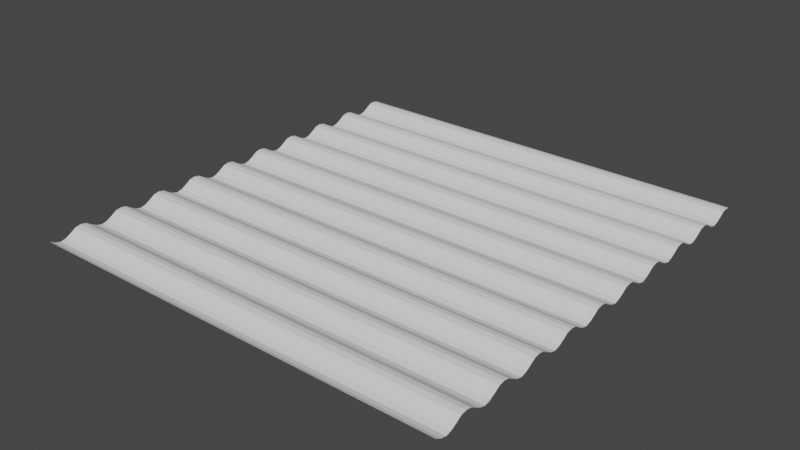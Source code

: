 # Source: metal_sheet.blend  (saved by Blender 3.6.11; exported with 4.5.12 LTS)
import bpy
from mathutils import Matrix  # noqa: F401  (used for matrix-valued properties, if any)

bpy.ops.wm.read_factory_settings(use_empty=True)
scene = bpy.context.scene
scene.name = 'Scene'

# ---- collections
col_collection = bpy.data.collections.new('Collection'); scene.collection.children.link(col_collection)

# ---- world
world_world = bpy.data.worlds.new('World'); scene.world = world_world
world_world.use_nodes = True; world_world.node_tree.nodes.clear()
_N = world_world.node_tree.nodes; _L = world_world.node_tree.links
n0 = _N.new('ShaderNodeOutputWorld'); n0.name = 'World Output'; n0.location = (300, 300)
n1 = _N.new('ShaderNodeBackground'); n1.name = 'Background'; n1.location = (10, 300)
n1.inputs[0].default_value = (0.05088, 0.05088, 0.05088, 1.0)
_L.new(n1.outputs[0], n0.inputs[0])
n0.is_active_output = True
world_world.color = (0.05088, 0.05088, 0.05088)
world_world.use_sun_shadow = False
world_world.sun_shadow_jitter_overblur = 0.0

# ---- meshes
me_plane = bpy.data.meshes.new('Plane')
me_plane.from_pydata([(-1.0, -1.0, 0.0), (1.0, -1.0, 0.0), (-1.0, 1.0, 0.0), (1.0, 1.0, 0.0), (0.0, -1.0, 0.0), (0.0, 1.0, 0.0), (-1.0, 0.0, 0.0), (1.0, 0.0, 0.0), (0.0, 0.0, 0.0), (-1.0, -0.5, -0.02023), (1.0, -0.5, -0.02023), (0.0, -0.5, -0.02023), (1.0, 0.5, 0.02027), (0.0, 0.5, 0.02027), (-1.0, 0.5, 0.02027), (-1.0, 0.25, 0.01603), (1.0, 0.25, 0.01603), (0.0, 0.25, 0.01603), (1.0, -0.25, -0.01375), (0.0, -0.25, -0.01375), (-1.0, -0.25, -0.01375), (-1.0, -0.75, -0.01375), (1.0, -0.75, -0.01375), (0.0, -0.75, -0.01375), (1.0, 0.75, 0.01603), (0.0, 0.75, 0.01603), (-1.0, 0.75, 0.01603), (-1.0, 1.0, 0.0), (1.0, 1.0, 0.0), (-1.0, 3.0, 0.0), (1.0, 3.0, 0.0), (0.0, 1.0, 0.0), (0.0, 3.0, 0.0), (-1.0, 2.0, 0.0), (1.0, 2.0, 0.0), (0.0, 2.0, 0.0), (-1.0, 1.5, -0.02023), (1.0, 1.5, -0.02023), (0.0, 1.5, -0.02023), (1.0, 2.5, 0.02027), (0.0, 2.5, 0.02027), (-1.0, 2.5, 0.02027), (-1.0, 2.25, 0.01603), (1.0, 2.25, 0.01603), (0.0, 2.25, 0.01603), (1.0, 1.75, -0.01375), (0.0, 1.75, -0.01375), (-1.0, 1.75, -0.01375), (-1.0, 1.25, -0.01375), (1.0, 1.25, -0.01375), (0.0, 1.25, -0.01375), (1.0, 2.75, 0.01603), (0.0, 2.75, 0.01603), (-1.0, 2.75, 0.01603), (-1.0, 3.0, 0.0), (1.0, 3.0, 0.0), (-1.0, 5.0, 0.0), (1.0, 5.0, 0.0), (0.0, 3.0, 0.0), (0.0, 5.0, 0.0), (-1.0, 4.0, 0.0), (1.0, 4.0, 0.0), (0.0, 4.0, 0.0), (-1.0, 3.5, -0.02023), (1.0, 3.5, -0.02023), (0.0, 3.5, -0.02023), (1.0, 4.5, 0.02027), (0.0, 4.5, 0.02027), (-1.0, 4.5, 0.02027), (-1.0, 4.25, 0.01603), (1.0, 4.25, 0.01603), (0.0, 4.25, 0.01603), (1.0, 3.75, -0.01375), (0.0, 3.75, -0.01375), (-1.0, 3.75, -0.01375), (-1.0, 3.25, -0.01375), (1.0, 3.25, -0.01375), (0.0, 3.25, -0.01375), (1.0, 4.75, 0.01603), (0.0, 4.75, 0.01603), (-1.0, 4.75, 0.01603), (-1.0, 5.0, 0.0), (1.0, 5.0, 0.0), (-1.0, 7.0, 0.0), (1.0, 7.0, 0.0), (0.0, 5.0, 0.0), (0.0, 7.0, 0.0), (-1.0, 6.0, 0.0), (1.0, 6.0, 0.0), (0.0, 6.0, 0.0), (-1.0, 5.5, -0.02023), (1.0, 5.5, -0.02023), (0.0, 5.5, -0.02023), (1.0, 6.5, 0.02027), (0.0, 6.5, 0.02027), (-1.0, 6.5, 0.02027), (-1.0, 6.25, 0.01603), (1.0, 6.25, 0.01603), (0.0, 6.25, 0.01603), (1.0, 5.75, -0.01375), (0.0, 5.75, -0.01375), (-1.0, 5.75, -0.01375), (-1.0, 5.25, -0.01375), (1.0, 5.25, -0.01375), (0.0, 5.25, -0.01375), (1.0, 6.75, 0.01603), (0.0, 6.75, 0.01603), (-1.0, 6.75, 0.01603), (-1.0, 7.0, 0.0), (1.0, 7.0, 0.0), (-1.0, 9.0, 0.0), (1.0, 9.0, 0.0), (0.0, 7.0, 0.0), (0.0, 9.0, 0.0), (-1.0, 8.0, 0.0), (1.0, 8.0, 0.0), (0.0, 8.0, 0.0), (-1.0, 7.5, -0.02023), (1.0, 7.5, -0.02023), (0.0, 7.5, -0.02023), (1.0, 8.5, 0.02027), (0.0, 8.5, 0.02027), (-1.0, 8.5, 0.02027), (-1.0, 8.25, 0.01603), (1.0, 8.25, 0.01603), (0.0, 8.25, 0.01603), (1.0, 7.75, -0.01375), (0.0, 7.75, -0.01375), (-1.0, 7.75, -0.01375), (-1.0, 7.25, -0.01375), (1.0, 7.25, -0.01375), (0.0, 7.25, -0.01375), (1.0, 8.75, 0.01603), (0.0, 8.75, 0.01603), (-1.0, 8.75, 0.01603), (-1.0, 9.0, 0.0), (1.0, 9.0, 0.0), (-1.0, 11.0, 0.0), (1.0, 11.0, 0.0), (0.0, 9.0, 0.0), (0.0, 11.0, 0.0), (-1.0, 10.0, 0.0), (1.0, 10.0, 0.0), (0.0, 10.0, 0.0), (-1.0, 9.5, -0.02023), (1.0, 9.5, -0.02023), (0.0, 9.5, -0.02023), (1.0, 10.5, 0.02027), (0.0, 10.5, 0.02027), (-1.0, 10.5, 0.02027), (-1.0, 10.25, 0.01603), (1.0, 10.25, 0.01603), (0.0, 10.25, 0.01603), (1.0, 9.75, -0.01375), (0.0, 9.75, -0.01375), (-1.0, 9.75, -0.01375), (-1.0, 9.25, -0.01375), (1.0, 9.25, -0.01375), (0.0, 9.25, -0.01375), (1.0, 10.75, 0.01603), (0.0, 10.75, 0.01603), (-1.0, 10.75, 0.01603), (-1.0, 11.0, 0.0), (1.0, 11.0, 0.0), (-1.0, 13.0, 0.0), (1.0, 13.0, 0.0), (0.0, 11.0, 0.0), (0.0, 13.0, 0.0), (-1.0, 12.0, 0.0), (1.0, 12.0, 0.0), (0.0, 12.0, 0.0), (-1.0, 11.5, -0.02023), (1.0, 11.5, -0.02023), (0.0, 11.5, -0.02023), (1.0, 12.5, 0.02027), (0.0, 12.5, 0.02027), (-1.0, 12.5, 0.02027), (-1.0, 12.25, 0.01603), (1.0, 12.25, 0.01603), (0.0, 12.25, 0.01603), (1.0, 11.75, -0.01375), (0.0, 11.75, -0.01375), (-1.0, 11.75, -0.01375), (-1.0, 11.25, -0.01375), (1.0, 11.25, -0.01375), (0.0, 11.25, -0.01375), (1.0, 12.75, 0.01603), (0.0, 12.75, 0.01603), (-1.0, 12.75, 0.01603), (-1.0, 13.0, 0.0), (1.0, 13.0, 0.0), (-1.0, 15.0, 0.0), (1.0, 15.0, 0.0), (0.0, 13.0, 0.0), (0.0, 15.0, 0.0), (-1.0, 14.0, 0.0), (1.0, 14.0, 0.0), (0.0, 14.0, 0.0), (-1.0, 13.5, -0.02023), (1.0, 13.5, -0.02023), (0.0, 13.5, -0.02023), (1.0, 14.5, 0.02027), (0.0, 14.5, 0.02027), (-1.0, 14.5, 0.02027), (-1.0, 14.25, 0.01603), (1.0, 14.25, 0.01603), (0.0, 14.25, 0.01603), (1.0, 13.75, -0.01375), (0.0, 13.75, -0.01375), (-1.0, 13.75, -0.01375), (-1.0, 13.25, -0.01375), (1.0, 13.25, -0.01375), (0.0, 13.25, -0.01375), (1.0, 14.75, 0.01603), (0.0, 14.75, 0.01603), (-1.0, 14.75, 0.01603), (-1.0, 15.0, 0.0), (1.0, 15.0, 0.0), (-1.0, 17.0, 0.0), (1.0, 17.0, 0.0), (0.0, 15.0, 0.0), (0.0, 17.0, 0.0), (-1.0, 16.0, 0.0), (1.0, 16.0, 0.0), (0.0, 16.0, 0.0), (-1.0, 15.5, -0.02023), (1.0, 15.5, -0.02023), (0.0, 15.5, -0.02023), (1.0, 16.5, 0.02027), (0.0, 16.5, 0.02027), (-1.0, 16.5, 0.02027), (-1.0, 16.25, 0.01603), (1.0, 16.25, 0.01603), (0.0, 16.25, 0.01603), (1.0, 15.75, -0.01375), (0.0, 15.75, -0.01375), (-1.0, 15.75, -0.01375), (-1.0, 15.25, -0.01375), (1.0, 15.25, -0.01375), (0.0, 15.25, -0.01375), (1.0, 16.75, 0.01603), (0.0, 16.75, 0.01603), (-1.0, 16.75, 0.01603), (-1.0, 17.0, 0.0), (1.0, 17.0, 0.0), (-1.0, 19.0, 0.0), (1.0, 19.0, 0.0), (0.0, 17.0, 0.0), (0.0, 19.0, 0.0), (-1.0, 18.0, 0.0), (1.0, 18.0, 0.0), (0.0, 18.0, 0.0), (-1.0, 17.5, -0.02023), (1.0, 17.5, -0.02023), (0.0, 17.5, -0.02023), (1.0, 18.5, 0.02027), (0.0, 18.5, 0.02027), (-1.0, 18.5, 0.02027), (-1.0, 18.25, 0.01603), (1.0, 18.25, 0.01603), (0.0, 18.25, 0.01603), (1.0, 17.75, -0.01375), (0.0, 17.75, -0.01375), (-1.0, 17.75, -0.01375), (-1.0, 17.25, -0.01375), (1.0, 17.25, -0.01375), (0.0, 17.25, -0.01375), (1.0, 18.75, 0.01603), (0.0, 18.75, 0.01603), (-1.0, 18.75, 0.01603)], [], [(25, 24, 3, 5), (26, 25, 5, 2), (20, 19, 8, 6), (19, 18, 7, 8), (23, 22, 10, 11), (21, 23, 11, 9), (15, 17, 13, 14), (17, 16, 12, 13), (8, 7, 16, 17), (6, 8, 17, 15), (11, 10, 18, 19), (9, 11, 19, 20), (0, 4, 23, 21), (4, 1, 22, 23), (14, 13, 25, 26), (13, 12, 24, 25), (52, 51, 30, 32), (53, 52, 32, 29), (47, 46, 35, 33), (46, 45, 34, 35), (50, 49, 37, 38), (48, 50, 38, 36), (42, 44, 40, 41), (44, 43, 39, 40), (35, 34, 43, 44), (33, 35, 44, 42), (38, 37, 45, 46), (36, 38, 46, 47), (27, 31, 50, 48), (31, 28, 49, 50), (41, 40, 52, 53), (40, 39, 51, 52), (79, 78, 57, 59), (80, 79, 59, 56), (74, 73, 62, 60), (73, 72, 61, 62), (77, 76, 64, 65), (75, 77, 65, 63), (69, 71, 67, 68), (71, 70, 66, 67), (62, 61, 70, 71), (60, 62, 71, 69), (65, 64, 72, 73), (63, 65, 73, 74), (54, 58, 77, 75), (58, 55, 76, 77), (68, 67, 79, 80), (67, 66, 78, 79), (106, 105, 84, 86), (107, 106, 86, 83), (101, 100, 89, 87), (100, 99, 88, 89), (104, 103, 91, 92), (102, 104, 92, 90), (96, 98, 94, 95), (98, 97, 93, 94), (89, 88, 97, 98), (87, 89, 98, 96), (92, 91, 99, 100), (90, 92, 100, 101), (81, 85, 104, 102), (85, 82, 103, 104), (95, 94, 106, 107), (94, 93, 105, 106), (133, 132, 111, 113), (134, 133, 113, 110), (128, 127, 116, 114), (127, 126, 115, 116), (131, 130, 118, 119), (129, 131, 119, 117), (123, 125, 121, 122), (125, 124, 120, 121), (116, 115, 124, 125), (114, 116, 125, 123), (119, 118, 126, 127), (117, 119, 127, 128), (108, 112, 131, 129), (112, 109, 130, 131), (122, 121, 133, 134), (121, 120, 132, 133), (160, 159, 138, 140), (161, 160, 140, 137), (155, 154, 143, 141), (154, 153, 142, 143), (158, 157, 145, 146), (156, 158, 146, 144), (150, 152, 148, 149), (152, 151, 147, 148), (143, 142, 151, 152), (141, 143, 152, 150), (146, 145, 153, 154), (144, 146, 154, 155), (135, 139, 158, 156), (139, 136, 157, 158), (149, 148, 160, 161), (148, 147, 159, 160), (187, 186, 165, 167), (188, 187, 167, 164), (182, 181, 170, 168), (181, 180, 169, 170), (185, 184, 172, 173), (183, 185, 173, 171), (177, 179, 175, 176), (179, 178, 174, 175), (170, 169, 178, 179), (168, 170, 179, 177), (173, 172, 180, 181), (171, 173, 181, 182), (162, 166, 185, 183), (166, 163, 184, 185), (176, 175, 187, 188), (175, 174, 186, 187), (214, 213, 192, 194), (215, 214, 194, 191), (209, 208, 197, 195), (208, 207, 196, 197), (212, 211, 199, 200), (210, 212, 200, 198), (204, 206, 202, 203), (206, 205, 201, 202), (197, 196, 205, 206), (195, 197, 206, 204), (200, 199, 207, 208), (198, 200, 208, 209), (189, 193, 212, 210), (193, 190, 211, 212), (203, 202, 214, 215), (202, 201, 213, 214), (241, 240, 219, 221), (242, 241, 221, 218), (236, 235, 224, 222), (235, 234, 223, 224), (239, 238, 226, 227), (237, 239, 227, 225), (231, 233, 229, 230), (233, 232, 228, 229), (224, 223, 232, 233), (222, 224, 233, 231), (227, 226, 234, 235), (225, 227, 235, 236), (216, 220, 239, 237), (220, 217, 238, 239), (230, 229, 241, 242), (229, 228, 240, 241), (268, 267, 246, 248), (269, 268, 248, 245), (263, 262, 251, 249), (262, 261, 250, 251), (266, 265, 253, 254), (264, 266, 254, 252), (258, 260, 256, 257), (260, 259, 255, 256), (251, 250, 259, 260), (249, 251, 260, 258), (254, 253, 261, 262), (252, 254, 262, 263), (243, 247, 266, 264), (247, 244, 265, 266), (257, 256, 268, 269), (256, 255, 267, 268)])
_uv = me_plane.uv_layers.new(name='UVMap')
_uv.uv.foreach_set('vector', [0.5, 0.875, 1.0, 0.875, 1.0, 1.0, 0.5, 1.0, 0.0, 0.875, 0.5, 0.875, 0.5, 1.0, 0.0, 1.0, 0.0, 0.375, 0.5, 0.375, 0.5, 0.5, 0.0, 0.5, 0.5, 0.375, 1.0, 0.375, 1.0, 0.5, 0.5, 0.5, 0.5, 0.125, 1.0, 0.125, 1.0, 0.25, 0.5, 0.25, 0.0, 0.125, 0.5, 0.125, 0.5, 0.25, 0.0, 0.25, 0.0, 0.625, 0.5, 0.625, 0.5, 0.75, 0.0, 0.75, 0.5, 0.625, 1.0, 0.625, 1.0, 0.75, 0.5, 0.75, 0.5, 0.5, 1.0, 0.5, 1.0, 0.625, 0.5, 0.625, 0.0, 0.5, 0.5, 0.5, 0.5, 0.625, 0.0, 0.625, 0.5, 0.25, 1.0, 0.25, 1.0, 0.375, 0.5, 0.375, 0.0, 0.25, 0.5, 0.25, 0.5, 0.375, 0.0, 0.375, 0.0, 0.0, 0.5, 0.0, 0.5, 0.125, 0.0, 0.125, 0.5, 0.0, 1.0, 0.0, 1.0, 0.125, 0.5, 0.125, 0.0, 0.75, 0.5, 0.75, 0.5, 0.875, 0.0, 0.875, 0.5, 0.75, 1.0, 0.75, 1.0, 0.875, 0.5, 0.875, 0.5, 0.875, 1.0, 0.875, 1.0, 1.0, 0.5, 1.0, 0.0, 0.875, 0.5, 0.875, 0.5, 1.0, 0.0, 1.0, 0.0, 0.375, 0.5, 0.375, 0.5, 0.5, 0.0, 0.5, 0.5, 0.375, 1.0, 0.375, 1.0, 0.5, 0.5, 0.5, 0.5, 0.125, 1.0, 0.125, 1.0, 0.25, 0.5, 0.25, 0.0, 0.125, 0.5, 0.125, 0.5, 0.25, 0.0, 0.25, 0.0, 0.625, 0.5, 0.625, 0.5, 0.75, 0.0, 0.75, 0.5, 0.625, 1.0, 0.625, 1.0, 0.75, 0.5, 0.75, 0.5, 0.5, 1.0, 0.5, 1.0, 0.625, 0.5, 0.625, 0.0, 0.5, 0.5, 0.5, 0.5, 0.625, 0.0, 0.625, 0.5, 0.25, 1.0, 0.25, 1.0, 0.375, 0.5, 0.375, 0.0, 0.25, 0.5, 0.25, 0.5, 0.375, 0.0, 0.375, 0.0, 0.0, 0.5, 0.0, 0.5, 0.125, 0.0, 0.125, 0.5, 0.0, 1.0, 0.0, 1.0, 0.125, 0.5, 0.125, 0.0, 0.75, 0.5, 0.75, 0.5, 0.875, 0.0, 0.875, 0.5, 0.75, 1.0, 0.75, 1.0, 0.875, 0.5, 0.875, 0.5, 0.875, 1.0, 0.875, 1.0, 1.0, 0.5, 1.0, 0.0, 0.875, 0.5, 0.875, 0.5, 1.0, 0.0, 1.0, 0.0, 0.375, 0.5, 0.375, 0.5, 0.5, 0.0, 0.5, 0.5, 0.375, 1.0, 0.375, 1.0, 0.5, 0.5, 0.5, 0.5, 0.125, 1.0, 0.125, 1.0, 0.25, 0.5, 0.25, 0.0, 0.125, 0.5, 0.125, 0.5, 0.25, 0.0, 0.25, 0.0, 0.625, 0.5, 0.625, 0.5, 0.75, 0.0, 0.75, 0.5, 0.625, 1.0, 0.625, 1.0, 0.75, 0.5, 0.75, 0.5, 0.5, 1.0, 0.5, 1.0, 0.625, 0.5, 0.625, 0.0, 0.5, 0.5, 0.5, 0.5, 0.625, 0.0, 0.625, 0.5, 0.25, 1.0, 0.25, 1.0, 0.375, 0.5, 0.375, 0.0, 0.25, 0.5, 0.25, 0.5, 0.375, 0.0, 0.375, 0.0, 0.0, 0.5, 0.0, 0.5, 0.125, 0.0, 0.125, 0.5, 0.0, 1.0, 0.0, 1.0, 0.125, 0.5, 0.125, 0.0, 0.75, 0.5, 0.75, 0.5, 0.875, 0.0, 0.875, 0.5, 0.75, 1.0, 0.75, 1.0, 0.875, 0.5, 0.875, 0.5, 0.875, 1.0, 0.875, 1.0, 1.0, 0.5, 1.0, 0.0, 0.875, 0.5, 0.875, 0.5, 1.0, 0.0, 1.0, 0.0, 0.375, 0.5, 0.375, 0.5, 0.5, 0.0, 0.5, 0.5, 0.375, 1.0, 0.375, 1.0, 0.5, 0.5, 0.5, 0.5, 0.125, 1.0, 0.125, 1.0, 0.25, 0.5, 0.25, 0.0, 0.125, 0.5, 0.125, 0.5, 0.25, 0.0, 0.25, 0.0, 0.625, 0.5, 0.625, 0.5, 0.75, 0.0, 0.75, 0.5, 0.625, 1.0, 0.625, 1.0, 0.75, 0.5, 0.75, 0.5, 0.5, 1.0, 0.5, 1.0, 0.625, 0.5, 0.625, 0.0, 0.5, 0.5, 0.5, 0.5, 0.625, 0.0, 0.625, 0.5, 0.25, 1.0, 0.25, 1.0, 0.375, 0.5, 0.375, 0.0, 0.25, 0.5, 0.25, 0.5, 0.375, 0.0, 0.375, 0.0, 0.0, 0.5, 0.0, 0.5, 0.125, 0.0, 0.125, 0.5, 0.0, 1.0, 0.0, 1.0, 0.125, 0.5, 0.125, 0.0, 0.75, 0.5, 0.75, 0.5, 0.875, 0.0, 0.875, 0.5, 0.75, 1.0, 0.75, 1.0, 0.875, 0.5, 0.875, 0.5, 0.875, 1.0, 0.875, 1.0, 1.0, 0.5, 1.0, 0.0, 0.875, 0.5, 0.875, 0.5, 1.0, 0.0, 1.0, 0.0, 0.375, 0.5, 0.375, 0.5, 0.5, 0.0, 0.5, 0.5, 0.375, 1.0, 0.375, 1.0, 0.5, 0.5, 0.5, 0.5, 0.125, 1.0, 0.125, 1.0, 0.25, 0.5, 0.25, 0.0, 0.125, 0.5, 0.125, 0.5, 0.25, 0.0, 0.25, 0.0, 0.625, 0.5, 0.625, 0.5, 0.75, 0.0, 0.75, 0.5, 0.625, 1.0, 0.625, 1.0, 0.75, 0.5, 0.75, 0.5, 0.5, 1.0, 0.5, 1.0, 0.625, 0.5, 0.625, 0.0, 0.5, 0.5, 0.5, 0.5, 0.625, 0.0, 0.625, 0.5, 0.25, 1.0, 0.25, 1.0, 0.375, 0.5, 0.375, 0.0, 0.25, 0.5, 0.25, 0.5, 0.375, 0.0, 0.375, 0.0, 0.0, 0.5, 0.0, 0.5, 0.125, 0.0, 0.125, 0.5, 0.0, 1.0, 0.0, 1.0, 0.125, 0.5, 0.125, 0.0, 0.75, 0.5, 0.75, 0.5, 0.875, 0.0, 0.875, 0.5, 0.75, 1.0, 0.75, 1.0, 0.875, 0.5, 0.875, 0.5, 0.875, 1.0, 0.875, 1.0, 1.0, 0.5, 1.0, 0.0, 0.875, 0.5, 0.875, 0.5, 1.0, 0.0, 1.0, 0.0, 0.375, 0.5, 0.375, 0.5, 0.5, 0.0, 0.5, 0.5, 0.375, 1.0, 0.375, 1.0, 0.5, 0.5, 0.5, 0.5, 0.125, 1.0, 0.125, 1.0, 0.25, 0.5, 0.25, 0.0, 0.125, 0.5, 0.125, 0.5, 0.25, 0.0, 0.25, 0.0, 0.625, 0.5, 0.625, 0.5, 0.75, 0.0, 0.75, 0.5, 0.625, 1.0, 0.625, 1.0, 0.75, 0.5, 0.75, 0.5, 0.5, 1.0, 0.5, 1.0, 0.625, 0.5, 0.625, 0.0, 0.5, 0.5, 0.5, 0.5, 0.625, 0.0, 0.625, 0.5, 0.25, 1.0, 0.25, 1.0, 0.375, 0.5, 0.375, 0.0, 0.25, 0.5, 0.25, 0.5, 0.375, 0.0, 0.375, 0.0, 0.0, 0.5, 0.0, 0.5, 0.125, 0.0, 0.125, 0.5, 0.0, 1.0, 0.0, 1.0, 0.125, 0.5, 0.125, 0.0, 0.75, 0.5, 0.75, 0.5, 0.875, 0.0, 0.875, 0.5, 0.75, 1.0, 0.75, 1.0, 0.875, 0.5, 0.875, 0.5, 0.875, 1.0, 0.875, 1.0, 1.0, 0.5, 1.0, 0.0, 0.875, 0.5, 0.875, 0.5, 1.0, 0.0, 1.0, 0.0, 0.375, 0.5, 0.375, 0.5, 0.5, 0.0, 0.5, 0.5, 0.375, 1.0, 0.375, 1.0, 0.5, 0.5, 0.5, 0.5, 0.125, 1.0, 0.125, 1.0, 0.25, 0.5, 0.25, 0.0, 0.125, 0.5, 0.125, 0.5, 0.25, 0.0, 0.25, 0.0, 0.625, 0.5, 0.625, 0.5, 0.75, 0.0, 0.75, 0.5, 0.625, 1.0, 0.625, 1.0, 0.75, 0.5, 0.75, 0.5, 0.5, 1.0, 0.5, 1.0, 0.625, 0.5, 0.625, 0.0, 0.5, 0.5, 0.5, 0.5, 0.625, 0.0, 0.625, 0.5, 0.25, 1.0, 0.25, 1.0, 0.375, 0.5, 0.375, 0.0, 0.25, 0.5, 0.25, 0.5, 0.375, 0.0, 0.375, 0.0, 0.0, 0.5, 0.0, 0.5, 0.125, 0.0, 0.125, 0.5, 0.0, 1.0, 0.0, 1.0, 0.125, 0.5, 0.125, 0.0, 0.75, 0.5, 0.75, 0.5, 0.875, 0.0, 0.875, 0.5, 0.75, 1.0, 0.75, 1.0, 0.875, 0.5, 0.875, 0.5, 0.875, 1.0, 0.875, 1.0, 1.0, 0.5, 1.0, 0.0, 0.875, 0.5, 0.875, 0.5, 1.0, 0.0, 1.0, 0.0, 0.375, 0.5, 0.375, 0.5, 0.5, 0.0, 0.5, 0.5, 0.375, 1.0, 0.375, 1.0, 0.5, 0.5, 0.5, 0.5, 0.125, 1.0, 0.125, 1.0, 0.25, 0.5, 0.25, 0.0, 0.125, 0.5, 0.125, 0.5, 0.25, 0.0, 0.25, 0.0, 0.625, 0.5, 0.625, 0.5, 0.75, 0.0, 0.75, 0.5, 0.625, 1.0, 0.625, 1.0, 0.75, 0.5, 0.75, 0.5, 0.5, 1.0, 0.5, 1.0, 0.625, 0.5, 0.625, 0.0, 0.5, 0.5, 0.5, 0.5, 0.625, 0.0, 0.625, 0.5, 0.25, 1.0, 0.25, 1.0, 0.375, 0.5, 0.375, 0.0, 0.25, 0.5, 0.25, 0.5, 0.375, 0.0, 0.375, 0.0, 0.0, 0.5, 0.0, 0.5, 0.125, 0.0, 0.125, 0.5, 0.0, 1.0, 0.0, 1.0, 0.125, 0.5, 0.125, 0.0, 0.75, 0.5, 0.75, 0.5, 0.875, 0.0, 0.875, 0.5, 0.75, 1.0, 0.75, 1.0, 0.875, 0.5, 0.875, 0.5, 0.875, 1.0, 0.875, 1.0, 1.0, 0.5, 1.0, 0.0, 0.875, 0.5, 0.875, 0.5, 1.0, 0.0, 1.0, 0.0, 0.375, 0.5, 0.375, 0.5, 0.5, 0.0, 0.5, 0.5, 0.375, 1.0, 0.375, 1.0, 0.5, 0.5, 0.5, 0.5, 0.125, 1.0, 0.125, 1.0, 0.25, 0.5, 0.25, 0.0, 0.125, 0.5, 0.125, 0.5, 0.25, 0.0, 0.25, 0.0, 0.625, 0.5, 0.625, 0.5, 0.75, 0.0, 0.75, 0.5, 0.625, 1.0, 0.625, 1.0, 0.75, 0.5, 0.75, 0.5, 0.5, 1.0, 0.5, 1.0, 0.625, 0.5, 0.625, 0.0, 0.5, 0.5, 0.5, 0.5, 0.625, 0.0, 0.625, 0.5, 0.25, 1.0, 0.25, 1.0, 0.375, 0.5, 0.375, 0.0, 0.25, 0.5, 0.25, 0.5, 0.375, 0.0, 0.375, 0.0, 0.0, 0.5, 0.0, 0.5, 0.125, 0.0, 0.125, 0.5, 0.0, 1.0, 0.0, 1.0, 0.125, 0.5, 0.125, 0.0, 0.75, 0.5, 0.75, 0.5, 0.875, 0.0, 0.875, 0.5, 0.75, 1.0, 0.75, 1.0, 0.875, 0.5, 0.875, 0.5, 0.875, 1.0, 0.875, 1.0, 1.0, 0.5, 1.0, 0.0, 0.875, 0.5, 0.875, 0.5, 1.0, 0.0, 1.0, 0.0, 0.375, 0.5, 0.375, 0.5, 0.5, 0.0, 0.5, 0.5, 0.375, 1.0, 0.375, 1.0, 0.5, 0.5, 0.5, 0.5, 0.125, 1.0, 0.125, 1.0, 0.25, 0.5, 0.25, 0.0, 0.125, 0.5, 0.125, 0.5, 0.25, 0.0, 0.25, 0.0, 0.625, 0.5, 0.625, 0.5, 0.75, 0.0, 0.75, 0.5, 0.625, 1.0, 0.625, 1.0, 0.75, 0.5, 0.75, 0.5, 0.5, 1.0, 0.5, 1.0, 0.625, 0.5, 0.625, 0.0, 0.5, 0.5, 0.5, 0.5, 0.625, 0.0, 0.625, 0.5, 0.25, 1.0, 0.25, 1.0, 0.375, 0.5, 0.375, 0.0, 0.25, 0.5, 0.25, 0.5, 0.375, 0.0, 0.375, 0.0, 0.0, 0.5, 0.0, 0.5, 0.125, 0.0, 0.125, 0.5, 0.0, 1.0, 0.0, 1.0, 0.125, 0.5, 0.125, 0.0, 0.75, 0.5, 0.75, 0.5, 0.875, 0.0, 0.875, 0.5, 0.75, 1.0, 0.75, 1.0, 0.875, 0.5, 0.875])
me_plane.update()

# ---- objects
ob_plane = bpy.data.objects.new('Plane', me_plane)

# ---- transforms, parenting, visibility, modifiers, constraints
ob_plane.location = (0.0, 0.0, 0.0)
ob_plane.scale = (1.0, 0.1029, 1.0)

# ---- collection membership
col_collection.objects.link(ob_plane)

# ---- scene / render settings (as saved in the file)
scene.frame_start = 1; scene.frame_end = 250; scene.frame_set(1)
scene.render.engine = 'BLENDER_EEVEE_NEXT'
scene.cycles.sampling_pattern = 'TABULATED_SOBOL'
scene.view_settings.view_transform = 'Filmic'
bpy.context.view_layer.update()

# ---- added for rendering (the .blend has no active camera and no usable light): camera, sun
cam_auto = bpy.data.cameras.new('AutoCamera')
cam_auto.lens = 50.0
cam_auto.sensor_width = 36.0
cam_auto.clip_end = 1000.0
ob_auto_camera = bpy.data.objects.new('AutoCamera', cam_auto)
scene.collection.objects.link(ob_auto_camera)
ob_auto_camera.location = (2.65563, -2.26051, 2.12453)
ob_auto_camera.rotation_euler = (1.09748, -7.21219e-08, 0.694738)
scene.camera = ob_auto_camera
light_auto_sun = bpy.data.lights.new('AutoSun', 'SUN')
light_auto_sun.energy = 3.0
light_auto_sun.angle = 0.0523599
ob_auto_sun = bpy.data.objects.new('AutoSun', light_auto_sun)
scene.collection.objects.link(ob_auto_sun)
ob_auto_sun.rotation_euler = (0.872665, 0.174533, 0.523599)
bpy.context.view_layer.update()
